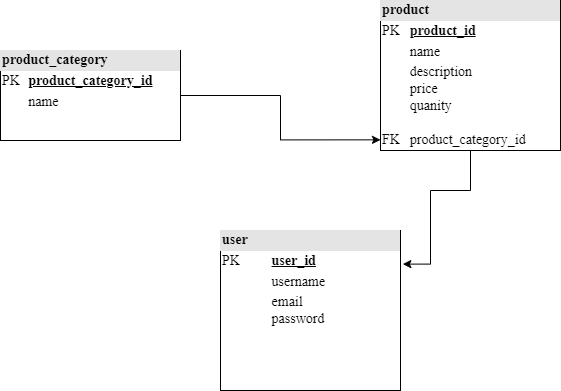

The diagram above was exported from draw.io. Its source (the exported page's mxGraphModel, read from the mxfile embedded in the PNG):
<mxGraphModel dx="1050" dy="541" grid="1" gridSize="10" guides="1" tooltips="1" connect="1" arrows="1" fold="1" page="1" pageScale="1" pageWidth="827" pageHeight="1169" math="0" shadow="0">
  <root>
    <mxCell id="0" />
    <mxCell id="1" parent="0" />
    <mxCell id="VFIWKUcViMQ6ulHDsaaw-27" value="&lt;div style=&quot;box-sizing: border-box; width: 100%; background: rgb(228, 228, 228); padding: 2px; font-size: 14px;&quot;&gt;&lt;b&gt;product_category&lt;/b&gt;&lt;/div&gt;&lt;table cellspacing=&quot;0&quot; cellpadding=&quot;2&quot; style=&quot;width: 100%; font-size: 14px;&quot;&gt;&lt;tbody style=&quot;font-size: 14px;&quot;&gt;&lt;tr style=&quot;font-size: 14px;&quot;&gt;&lt;td style=&quot;font-size: 14px;&quot;&gt;PK&lt;/td&gt;&lt;td style=&quot;font-size: 14px;&quot;&gt;&lt;b&gt;&lt;u&gt;product_category_id&lt;/u&gt;&lt;/b&gt;&lt;br style=&quot;font-size: 14px;&quot;&gt;&lt;/td&gt;&lt;/tr&gt;&lt;tr style=&quot;font-size: 14px;&quot;&gt;&lt;td style=&quot;font-size: 14px;&quot;&gt;&lt;br&gt;&lt;/td&gt;&lt;td style=&quot;font-size: 14px;&quot;&gt;name&lt;/td&gt;&lt;/tr&gt;&lt;tr style=&quot;font-size: 14px;&quot;&gt;&lt;td style=&quot;font-size: 14px;&quot;&gt;&lt;/td&gt;&lt;td style=&quot;font-size: 14px;&quot;&gt;&lt;br style=&quot;font-size: 14px;&quot;&gt;&lt;/td&gt;&lt;/tr&gt;&lt;/tbody&gt;&lt;/table&gt;" style="verticalAlign=top;align=left;overflow=fill;html=1;whiteSpace=wrap;fontFamily=Times New Roman;fontSize=14;" vertex="1" parent="1">
      <mxGeometry x="70" y="60" width="180" height="90" as="geometry" />
    </mxCell>
    <mxCell id="VFIWKUcViMQ6ulHDsaaw-31" style="edgeStyle=orthogonalEdgeStyle;rounded=0;orthogonalLoop=1;jettySize=auto;html=1;entryX=1.013;entryY=0.21;entryDx=0;entryDy=0;entryPerimeter=0;" edge="1" parent="1" source="VFIWKUcViMQ6ulHDsaaw-28" target="VFIWKUcViMQ6ulHDsaaw-29">
      <mxGeometry relative="1" as="geometry">
        <Array as="points">
          <mxPoint x="540" y="200" />
          <mxPoint x="500" y="200" />
          <mxPoint x="500" y="273" />
        </Array>
      </mxGeometry>
    </mxCell>
    <mxCell id="VFIWKUcViMQ6ulHDsaaw-28" value="&lt;div style=&quot;box-sizing: border-box; width: 100%; background: rgb(228, 228, 228); padding: 2px; font-size: 14px;&quot;&gt;&lt;b&gt;product&lt;/b&gt;&lt;/div&gt;&lt;table cellspacing=&quot;0&quot; cellpadding=&quot;2&quot; style=&quot;width: 100%; font-size: 14px;&quot;&gt;&lt;tbody style=&quot;font-size: 14px;&quot;&gt;&lt;tr style=&quot;font-size: 14px;&quot;&gt;&lt;td style=&quot;font-size: 14px;&quot;&gt;PK&lt;/td&gt;&lt;td style=&quot;font-size: 14px;&quot;&gt;&lt;u&gt;&lt;b&gt;product_id&lt;/b&gt;&lt;/u&gt;&lt;br style=&quot;font-size: 14px;&quot;&gt;&lt;/td&gt;&lt;/tr&gt;&lt;tr style=&quot;font-size: 14px;&quot;&gt;&lt;td style=&quot;font-size: 14px;&quot;&gt;&lt;br&gt;&lt;/td&gt;&lt;td style=&quot;font-size: 14px;&quot;&gt;name&lt;br style=&quot;font-size: 14px;&quot;&gt;&lt;/td&gt;&lt;/tr&gt;&lt;tr style=&quot;font-size: 14px;&quot;&gt;&lt;td style=&quot;font-size: 14px;&quot;&gt;&lt;br&gt;&lt;br&gt;&lt;br&gt;&lt;br&gt;FK&lt;/td&gt;&lt;td style=&quot;font-size: 14px;&quot;&gt;description&lt;br style=&quot;font-size: 14px;&quot;&gt;price&lt;br style=&quot;font-size: 14px;&quot;&gt;quanity&lt;br&gt;&lt;br&gt;product_category_id&lt;/td&gt;&lt;/tr&gt;&lt;/tbody&gt;&lt;/table&gt;" style="verticalAlign=top;align=left;overflow=fill;html=1;whiteSpace=wrap;fontFamily=Times New Roman;fontSize=14;" vertex="1" parent="1">
      <mxGeometry x="450" y="10" width="180" height="150" as="geometry" />
    </mxCell>
    <mxCell id="VFIWKUcViMQ6ulHDsaaw-29" value="&lt;div style=&quot;box-sizing: border-box; width: 100%; background: rgb(228, 228, 228); padding: 2px; font-size: 14px;&quot;&gt;&lt;b&gt;user&lt;/b&gt;&lt;/div&gt;&lt;table cellspacing=&quot;0&quot; cellpadding=&quot;2&quot; style=&quot;width: 100%; font-size: 14px;&quot;&gt;&lt;tbody style=&quot;font-size: 14px;&quot;&gt;&lt;tr style=&quot;font-size: 14px;&quot;&gt;&lt;td style=&quot;font-size: 14px;&quot;&gt;PK&lt;/td&gt;&lt;td style=&quot;font-size: 14px;&quot;&gt;&lt;b&gt;&lt;u&gt;user_id&lt;/u&gt;&lt;/b&gt;&lt;/td&gt;&lt;/tr&gt;&lt;tr style=&quot;font-size: 14px;&quot;&gt;&lt;td style=&quot;font-size: 14px;&quot;&gt;&lt;br&gt;&lt;/td&gt;&lt;td style=&quot;font-size: 14px;&quot;&gt;username&lt;/td&gt;&lt;/tr&gt;&lt;tr style=&quot;font-size: 14px;&quot;&gt;&lt;td style=&quot;font-size: 14px;&quot;&gt;&lt;/td&gt;&lt;td style=&quot;font-size: 14px;&quot;&gt;email&lt;br style=&quot;font-size: 14px;&quot;&gt;password&lt;/td&gt;&lt;/tr&gt;&lt;/tbody&gt;&lt;/table&gt;" style="verticalAlign=top;align=left;overflow=fill;html=1;whiteSpace=wrap;fontFamily=Times New Roman;fontSize=14;" vertex="1" parent="1">
      <mxGeometry x="290" y="240" width="180" height="160" as="geometry" />
    </mxCell>
    <mxCell id="VFIWKUcViMQ6ulHDsaaw-30" style="edgeStyle=orthogonalEdgeStyle;rounded=0;orthogonalLoop=1;jettySize=auto;html=1;exitX=1;exitY=0.5;exitDx=0;exitDy=0;entryX=0;entryY=0.929;entryDx=0;entryDy=0;entryPerimeter=0;" edge="1" parent="1" source="VFIWKUcViMQ6ulHDsaaw-27" target="VFIWKUcViMQ6ulHDsaaw-28">
      <mxGeometry relative="1" as="geometry">
        <mxPoint x="440" y="150" as="targetPoint" />
      </mxGeometry>
    </mxCell>
  </root>
</mxGraphModel>